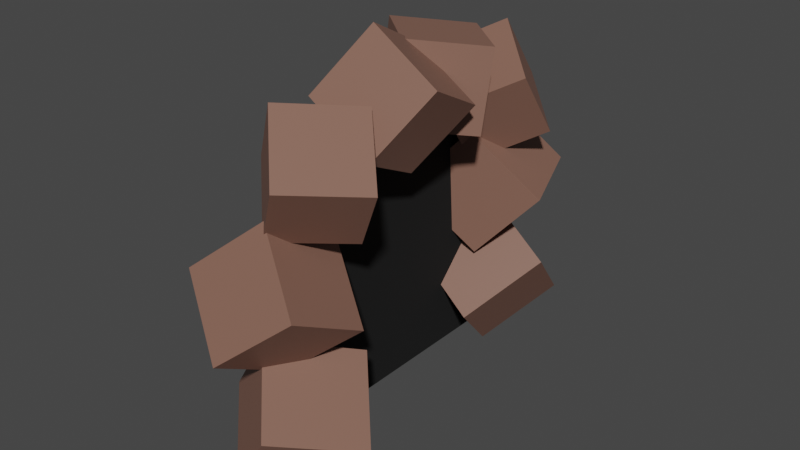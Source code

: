 # Source: cave.blend  (saved by Blender 3.6.13; exported with 4.5.12 LTS)
import bpy
from mathutils import Matrix  # noqa: F401  (used for matrix-valued properties, if any)

bpy.ops.wm.read_factory_settings(use_empty=True)
scene = bpy.context.scene
scene.name = 'Scene'

# ---- collections
col_collection = bpy.data.collections.new('Collection'); scene.collection.children.link(col_collection)

# ---- materials (node trees are filled in below, after node groups)
mat_material = bpy.data.materials.new('Material')
mat_material.alpha_threshold = 0.0
mat_material.use_transparent_shadow = False
mat_material.roughness = 0.5
mat_material.line_color = (0.0, 0.0, 0.0, 1.0)
mat_material_001 = bpy.data.materials.new('Material.001')
mat_material_001.use_transparent_shadow = False

# ---- material node trees
mat_material.use_nodes = True; mat_material.node_tree.nodes.clear()
_N = mat_material.node_tree.nodes; _L = mat_material.node_tree.links
n0 = _N.new('ShaderNodeOutputMaterial'); n0.name = 'Material Output'; n0.location = (300, 300)
n1 = _N.new('ShaderNodeBsdfPrincipled'); n1.name = 'Principled BSDF'; n1.location = (10, 300)
n1.distribution = 'GGX'
n1.subsurface_method = 'RANDOM_WALK_SKIN'
n1.inputs[0].default_value = (0.002579, 0.002579, 0.002579, 1.0)
n1.inputs[2].default_value = 1.0
n1.inputs[3].default_value = 1.45
n1.inputs[27].default_value = (0.0, 0.0, 0.0, 1.0)
n1.inputs[28].default_value = 1.0
_L.new(n1.outputs[0], n0.inputs[0])
n0.is_active_output = True
mat_material_001.use_nodes = True; mat_material_001.node_tree.nodes.clear()
_N = mat_material_001.node_tree.nodes; _L = mat_material_001.node_tree.links
n0 = _N.new('ShaderNodeBsdfPrincipled'); n0.name = 'Principled BSDF'; n0.location = (10, 300)
n0.distribution = 'GGX'
n0.subsurface_method = 'RANDOM_WALK_SKIN'
n0.inputs[0].default_value = (0.2396, 0.1215, 0.08838, 1.0)
n0.inputs[3].default_value = 1.45
n0.inputs[27].default_value = (0.0, 0.0, 0.0, 1.0)
n0.inputs[28].default_value = 1.0
n1 = _N.new('ShaderNodeOutputMaterial'); n1.name = 'Material Output'; n1.location = (300, 300)
_L.new(n0.outputs[0], n1.inputs[0])
n1.is_active_output = True

# ---- world
world_world = bpy.data.worlds.new('World'); scene.world = world_world
world_world.use_nodes = True; world_world.node_tree.nodes.clear()
_N = world_world.node_tree.nodes; _L = world_world.node_tree.links
n0 = _N.new('ShaderNodeOutputWorld'); n0.name = 'World Output'; n0.location = (300, 300)
n1 = _N.new('ShaderNodeBackground'); n1.name = 'Background'; n1.location = (10, 300)
n1.inputs[0].default_value = (0.05088, 0.05088, 0.05088, 1.0)
_L.new(n1.outputs[0], n0.inputs[0])
n0.is_active_output = True
world_world.color = (0.05088, 0.05088, 0.05088)
world_world.use_sun_shadow = False
world_world.sun_shadow_jitter_overblur = 0.0

# ---- meshes
me_cube = bpy.data.meshes.new('Cube')
me_cube.from_pydata([(5.96e-08, 1.0, -1.0), (-5.96e-08, 0.4573, 1.0), (5.96e-08, -1.0, -1.0), (-5.96e-08, -0.4573, 1.0), (-0.3921, -0.9422, -0.7584), (-0.05794, -1.043, -0.2848), (-0.04768, -0.4885, -0.9054), (0.2865, -0.5888, -0.4317), (-0.05184, -1.303, -1.075), (0.2823, -1.403, -0.6012), (0.2926, -0.8493, -1.222), (0.6267, -0.9496, -0.7481), (-0.3597, -0.7342, -0.1386), (0.05475, -0.5684, 0.2043), (0.0206, -0.9423, -0.4976), (0.435, -0.7765, -0.1547), (-0.3807, -1.23, 0.1266), (0.0337, -1.064, 0.4695), (-0.0004491, -1.438, -0.2324), (0.414, -1.273, 0.1105), (-0.2754, -0.7702, 0.6436), (-0.01803, -0.9401, 1.05), (0.05811, -0.3876, 0.5923), (0.3155, -0.5575, 0.9987), (0.01232, -1.062, 0.3394), (0.2697, -1.232, 0.7458), (0.3458, -0.6791, 0.2882), (0.6032, -0.849, 0.6946), (-0.1788, -0.142, 0.7419), (0.06062, 0.09828, 1.123), (0.2622, -0.1795, 0.4883), (0.5017, 0.06081, 0.8693), (-0.08737, -0.5905, 0.9673), (0.1521, -0.3502, 1.348), (0.3537, -0.6279, 0.7137), (0.5931, -0.3876, 1.095), (0.05282, 0.5678, 0.5954), (0.08085, 0.6315, 1.101), (0.4277, 0.2225, 0.618), (0.4557, 0.2862, 1.123), (-0.2921, 0.1977, 0.6611), (-0.264, 0.2614, 1.166), (0.08277, -0.1475, 0.6838), (0.1108, -0.08392, 1.189), (0.09418, 1.221, 0.6506), (0.0924, 0.9252, 1.066), (0.4432, 0.9177, 0.4356), (0.4414, 0.6216, 0.8509), (-0.2779, 0.938, 0.4469), (-0.2797, 0.6418, 0.8623), (0.07107, 0.6343, 0.2319), (0.06929, 0.3382, 0.6473), (0.3135, 1.28, 0.1088), (-0.08795, 1.103, 0.5101), (0.5212, 0.7242, 0.07059), (0.1198, 0.5466, 0.4718), (-0.07303, 1.166, -0.3285), (-0.4744, 0.9882, 0.07278), (0.1347, 0.6098, -0.3667), (-0.2667, 0.4323, 0.03457), (0.3699, 1.219, -0.7952), (-0.1337, 1.335, -0.5009), (0.51, 0.8046, -0.3924), (0.006457, 0.9204, -0.09803), (0.0863, 0.8085, -1.119), (-0.4173, 0.9243, -0.8245), (0.2265, 0.3941, -0.716), (-0.2771, 0.5099, -0.4216), (2.98e-08, 1.0, -0.5), (0.0, 1.0, 5.96e-08), (-2.98e-08, 1.0, 0.5), (-2.98e-08, -1.0, 0.5), (0.0, -1.0, -5.96e-08), (2.98e-08, -1.0, -0.5)], [], [(70, 1, 3, 71), (4, 5, 7, 6), (6, 7, 11, 10), (10, 11, 9, 8), (8, 9, 5, 4), (6, 10, 8, 4), (11, 7, 5, 9), (12, 13, 15, 14), (14, 15, 19, 18), (18, 19, 17, 16), (16, 17, 13, 12), (14, 18, 16, 12), (19, 15, 13, 17), (20, 21, 23, 22), (22, 23, 27, 26), (26, 27, 25, 24), (24, 25, 21, 20), (22, 26, 24, 20), (27, 23, 21, 25), (28, 29, 31, 30), (30, 31, 35, 34), (34, 35, 33, 32), (32, 33, 29, 28), (30, 34, 32, 28), (35, 31, 29, 33), (36, 37, 39, 38), (38, 39, 43, 42), (42, 43, 41, 40), (40, 41, 37, 36), (38, 42, 40, 36), (43, 39, 37, 41), (44, 45, 47, 46), (46, 47, 51, 50), (50, 51, 49, 48), (48, 49, 45, 44), (46, 50, 48, 44), (51, 47, 45, 49), (52, 53, 55, 54), (54, 55, 59, 58), (58, 59, 57, 56), (56, 57, 53, 52), (54, 58, 56, 52), (59, 55, 53, 57), (60, 61, 63, 62), (62, 63, 67, 66), (66, 67, 65, 64), (64, 65, 61, 60), (62, 66, 64, 60), (67, 63, 61, 65), (0, 68, 73, 2), (68, 69, 72, 73), (69, 70, 71, 72)])
me_cube.polygons.foreach_set('material_index', [0, 1, 1, 1, 1, 1, 1, 1, 1, 1, 1, 1, 1, 1, 1, 1, 1, 1, 1, 1, 1, 1, 1, 1, 1, 1, 1, 1, 1, 1, 1, 1, 1, 1, 1, 1, 1, 1, 1, 1, 1, 1, 1, 1, 1, 1, 1, 1, 1, 0, 0, 0])
_uv = me_cube.uv_layers.new(name='UVMap')
_uv.uv.foreach_set('vector', [0.75, 0.0, 1.0, 0.0, 1.0, 1.0, 0.75, 1.0, 0.375, 0.0, 0.625, 0.0, 0.625, 0.25, 0.375, 0.25, 0.375, 0.25, 0.625, 0.25, 0.625, 0.5, 0.375, 0.5, 0.375, 0.5, 0.625, 0.5, 0.625, 0.75, 0.375, 0.75, 0.375, 0.75, 0.625, 0.75, 0.625, 1.0, 0.375, 1.0, 0.125, 0.5, 0.375, 0.5, 0.375, 0.75, 0.125, 0.75, 0.625, 0.5, 0.875, 0.5, 0.875, 0.75, 0.625, 0.75, 0.375, 0.0, 0.625, 0.0, 0.625, 0.25, 0.375, 0.25, 0.375, 0.25, 0.625, 0.25, 0.625, 0.5, 0.375, 0.5, 0.375, 0.5, 0.625, 0.5, 0.625, 0.75, 0.375, 0.75, 0.375, 0.75, 0.625, 0.75, 0.625, 1.0, 0.375, 1.0, 0.125, 0.5, 0.375, 0.5, 0.375, 0.75, 0.125, 0.75, 0.625, 0.5, 0.875, 0.5, 0.875, 0.75, 0.625, 0.75, 0.375, 0.0, 0.625, 0.0, 0.625, 0.25, 0.375, 0.25, 0.375, 0.25, 0.625, 0.25, 0.625, 0.5, 0.375, 0.5, 0.375, 0.5, 0.625, 0.5, 0.625, 0.75, 0.375, 0.75, 0.375, 0.75, 0.625, 0.75, 0.625, 1.0, 0.375, 1.0, 0.125, 0.5, 0.375, 0.5, 0.375, 0.75, 0.125, 0.75, 0.625, 0.5, 0.875, 0.5, 0.875, 0.75, 0.625, 0.75, 0.375, 0.0, 0.625, 0.0, 0.625, 0.25, 0.375, 0.25, 0.375, 0.25, 0.625, 0.25, 0.625, 0.5, 0.375, 0.5, 0.375, 0.5, 0.625, 0.5, 0.625, 0.75, 0.375, 0.75, 0.375, 0.75, 0.625, 0.75, 0.625, 1.0, 0.375, 1.0, 0.125, 0.5, 0.375, 0.5, 0.375, 0.75, 0.125, 0.75, 0.625, 0.5, 0.875, 0.5, 0.875, 0.75, 0.625, 0.75, 0.375, 0.0, 0.625, 0.0, 0.625, 0.25, 0.375, 0.25, 0.375, 0.25, 0.625, 0.25, 0.625, 0.5, 0.375, 0.5, 0.375, 0.5, 0.625, 0.5, 0.625, 0.75, 0.375, 0.75, 0.375, 0.75, 0.625, 0.75, 0.625, 1.0, 0.375, 1.0, 0.125, 0.5, 0.375, 0.5, 0.375, 0.75, 0.125, 0.75, 0.625, 0.5, 0.875, 0.5, 0.875, 0.75, 0.625, 0.75, 0.375, 0.0, 0.625, 0.0, 0.625, 0.25, 0.375, 0.25, 0.375, 0.25, 0.625, 0.25, 0.625, 0.5, 0.375, 0.5, 0.375, 0.5, 0.625, 0.5, 0.625, 0.75, 0.375, 0.75, 0.375, 0.75, 0.625, 0.75, 0.625, 1.0, 0.375, 1.0, 0.125, 0.5, 0.375, 0.5, 0.375, 0.75, 0.125, 0.75, 0.625, 0.5, 0.875, 0.5, 0.875, 0.75, 0.625, 0.75, 0.375, 0.0, 0.625, 0.0, 0.625, 0.25, 0.375, 0.25, 0.375, 0.25, 0.625, 0.25, 0.625, 0.5, 0.375, 0.5, 0.375, 0.5, 0.625, 0.5, 0.625, 0.75, 0.375, 0.75, 0.375, 0.75, 0.625, 0.75, 0.625, 1.0, 0.375, 1.0, 0.125, 0.5, 0.375, 0.5, 0.375, 0.75, 0.125, 0.75, 0.625, 0.5, 0.875, 0.5, 0.875, 0.75, 0.625, 0.75, 0.375, 0.0, 0.625, 0.0, 0.625, 0.25, 0.375, 0.25, 0.375, 0.25, 0.625, 0.25, 0.625, 0.5, 0.375, 0.5, 0.375, 0.5, 0.625, 0.5, 0.625, 0.75, 0.375, 0.75, 0.375, 0.75, 0.625, 0.75, 0.625, 1.0, 0.375, 1.0, 0.125, 0.5, 0.375, 0.5, 0.375, 0.75, 0.125, 0.75, 0.625, 0.5, 0.875, 0.5, 0.875, 0.75, 0.625, 0.75, 0.0, 0.0, 0.25, 0.0, 0.25, 1.0, 0.0, 1.0, 0.25, 0.0, 0.5, 0.0, 0.5, 1.0, 0.25, 1.0, 0.5, 0.0, 0.75, 0.0, 0.75, 1.0, 0.5, 1.0])
me_cube.materials.append(mat_material)
me_cube.materials.append(mat_material_001)
me_cube.use_mirror_vertex_groups = False
me_cube.update()

# ---- objects
ob_cube = bpy.data.objects.new('Cube', me_cube)

# ---- transforms, parenting, visibility, modifiers, constraints
ob_cube.location = (0.0, 0.0, 0.0)
ob_cube.lock_rotations_4d = False
ob_cube.empty_display_type = 'ARROWS'
ob_cube.lineart.crease_threshold = 0.0

# ---- collection membership
col_collection.objects.link(ob_cube)

# ---- scene / render settings (as saved in the file)
scene.frame_start = 1; scene.frame_end = 250; scene.frame_set(1)
scene.render.engine = 'BLENDER_EEVEE_NEXT'
scene.cycles.sampling_pattern = 'TABULATED_SOBOL'
scene.view_settings.view_transform = 'Filmic'
bpy.context.view_layer.update()

# ---- added for rendering (the .blend has no active camera and no usable light): camera, sun
cam_auto = bpy.data.cameras.new('AutoCamera')
cam_auto.lens = 50.0
cam_auto.sensor_width = 36.0
cam_auto.clip_end = 1000.0
ob_auto_camera = bpy.data.objects.new('AutoCamera', cam_auto)
scene.collection.objects.link(ob_auto_camera)
ob_auto_camera.location = (3.71966, -4.42393, 2.97803)
ob_auto_camera.rotation_euler = (1.09748, -7.21219e-08, 0.694738)
scene.camera = ob_auto_camera
light_auto_sun = bpy.data.lights.new('AutoSun', 'SUN')
light_auto_sun.energy = 3.0
light_auto_sun.angle = 0.0523599
ob_auto_sun = bpy.data.objects.new('AutoSun', light_auto_sun)
scene.collection.objects.link(ob_auto_sun)
ob_auto_sun.rotation_euler = (0.872665, 0.174533, 0.523599)
bpy.context.view_layer.update()
